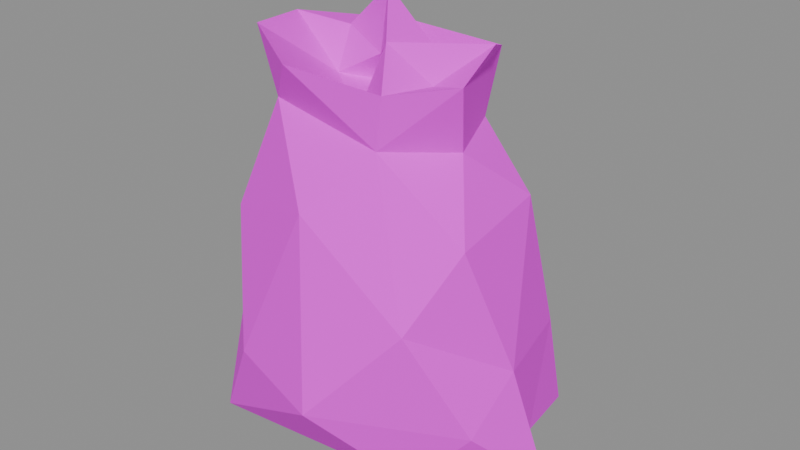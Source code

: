 # Source: item.ore_sack.blend  (saved by Blender 5.2.45; exported with 4.5.12 LTS)
import bpy
from mathutils import Matrix  # noqa: F401  (used for matrix-valued properties, if any)

bpy.ops.wm.read_factory_settings(use_empty=True)
scene = bpy.context.scene
scene.name = 'Scene'

# ---- images (referenced by path relative to the original .blend; pixels are not part of the script)
import os
ASSET_DIR = os.environ.get("B2B_ASSET_DIR", "")  # directory of the original .blend (textures are referenced by path, not embedded)
HERE = os.path.dirname(os.path.abspath(__file__))  # packed textures are extracted next to this script under _unpacked/

def load_image(name, relpath, width, height, colorspace="sRGB"):
    """Load a texture the original file referenced (path relative to the .blend, or extracted next to this script)."""
    p = next((c for c in (os.path.join(HERE, relpath), os.path.join(ASSET_DIR, relpath)) if relpath and os.path.exists(c)), "")
    if p:
        img = bpy.data.images.load(p, check_existing=True)
        img.name = name
    else:  # same state as the original file: an image datablock whose file is absent (Cycles renders it pink)
        img = bpy.data.images.new(name, width, height)
        img.source = "FILE"
        img.filepath = "//" + (relpath or name)
    img.colorspace_settings.name = colorspace
    return img
img_palette_png = load_image('palette.png', 'palette.png', 1024, 1024, 'sRGB')

# ---- materials (node trees are filled in below, after node groups)
mat_palette = bpy.data.materials.new('palette')

# ---- material node trees
mat_palette.use_nodes = True; mat_palette.node_tree.nodes.clear()
_N = mat_palette.node_tree.nodes; _L = mat_palette.node_tree.links
n0 = _N.new('ShaderNodeBsdfPrincipled'); n0.name = 'Principled BSDF'; n0.location = (-200, 100)
n0.inputs[2].default_value = 0.9
n0.inputs[10].default_value = 0.005
n1 = _N.new('ShaderNodeOutputMaterial'); n1.name = 'Material Output'; n1.location = (200, 100)
n2 = _N.new('ShaderNodeTexImage'); n2.name = 'Image Texture'; n2.location = (0, 0)
n2.image = img_palette_png
n2.interpolation = 'Closest'
_L.new(n0.outputs[0], n1.inputs[0])
_L.new(n2.outputs[0], n0.inputs[0])
n1.is_active_output = True

# ---- meshes
me_ore_sack = bpy.data.meshes.new('ore_sack')
me_ore_sack.from_pydata([(-0.175, 0.05668, 0.09794), (-0.1679, -0.04962, 0.1137), (-0.1572, 0.02356, 0.01842), (-0.1461, -0.1014, 0.008689), (-0.1565, 0.01075, 0.2623), (-0.08565, -0.1295, 0.113), (-0.135, 0.07438, 0.2657), (-0.1242, -0.08626, 0.2406), (-0.1244, 0.1072, 0.1691), (-0.1099, 0.1172, 0.02841), (-0.1097, -0.009042, 0.3267), (-0.1254, 0.004981, 0.3612), (-0.1338, -0.0007224, 0.3202), (-0.1334, 0.009054, 0.406), (-0.1196, -0.05574, 0.4109), (-0.05505, 0.055, 0.0), (-0.1269, 0.03245, 0.3312), (-0.06818, -0.006389, 0.3625), (-0.1192, 0.01847, 0.354), (-0.1203, 0.01763, 0.3358), (-0.1191, 0.02329, 0.3226), (-0.1289, 0.01973, 0.3463), (-0.06553, 0.08696, 0.3925), (-0.07706, -0.07517, 0.3564), (-0.1137, 0.009604, 0.3342), (-0.1276, 0.0247, 0.3263), (-0.12, 0.03196, 0.3489), (-0.1191, 0.02587, 0.3304), (-0.1241, 0.06123, 0.308), (-0.04393, -0.09996, 0.4), (-0.1055, 0.02519, 0.3336), (-0.07703, 0.02147, 0.3999), (-0.05379, 0.125, 0.2425), (-0.08682, 0.15, 0.09952), (-0.07635, 0.07148, 0.3236), (0.009325, 0.143, 0.03201), (-0.01255, -0.1194, 0.2782), (-0.006868, 0.0442, 0.3486), (-0.02947, 0.04358, 0.3984), (-0.02191, -0.0001129, 0.3887), (-0.01822, 0.006461, 0.45), (-0.004854, -0.05075, 0.3504), (0.08534, -0.08931, 0.0201), (0.01155, -0.03191, 0.4138), (0.0525, 0.1203, 0.2078), (0.0112, -0.15, 0.09573), (0.04212, -0.07418, 0.385), (0.03391, -0.07186, 0.3328), (0.0004141, 0.09147, 0.3183), (0.02786, 0.0004855, 0.3423), (0.03696, 0.01884, 0.3877), (0.05685, 0.07329, 0.3945), (0.1258, 0.04961, 0.01836), (0.05773, 0.05031, 0.334), (0.09235, -0.1085, 0.1904), (0.06052, -0.02963, 0.3849), (0.09001, 0.01587, 0.4162), (0.08089, -0.0131, 0.3257), (0.09459, -0.03382, 0.3928), (0.116, 0.09107, 0.1236), (0.1085, 0.1318, 0.005227), (0.1087, 0.05314, 0.2704), (0.1182, -0.05758, 0.26), (0.1397, -0.06918, 0.08328), (0.1448, -0.01445, 0.1303), (0.175, 0.004033, 0.008606)], [], [(2, 1, 0), (3, 1, 2), (1, 4, 0), (3, 5, 1), (4, 1, 7), (1, 5, 7), (9, 2, 0), (7, 10, 4), (4, 6, 0), (8, 0, 6), (12, 20, 4), (24, 23, 14), (14, 17, 13), (3, 2, 15), (18, 21, 19), (18, 21, 11), (10, 20, 4), (12, 21, 20), (25, 12, 21), (12, 19, 21), (20, 25, 16), (25, 21, 16), (16, 21, 26), (18, 21, 26), (26, 13, 22), (24, 14, 11), (13, 11, 14), (25, 20, 12), (20, 19, 25), (18, 11, 13), (25, 20, 27), (25, 19, 27), (20, 19, 27), (19, 27, 16), (26, 19, 21), (20, 27, 16), (16, 25, 27), (20, 16, 28), (4, 20, 6), (29, 14, 23), (20, 10, 24), (18, 24, 11), (12, 20, 19), (20, 19, 24), (19, 24, 18), (20, 27, 24), (19, 24, 27), (27, 19, 30), (19, 27, 26), (27, 30, 26), (18, 26, 19), (26, 18, 13), (13, 31, 22), (17, 31, 13), (8, 6, 32), (0, 8, 33), (24, 19, 30), (24, 30, 26), (19, 24, 26), (30, 26, 19), (20, 24, 30), (20, 30, 34), (27, 34, 20), (9, 0, 33), (34, 27, 26), (20, 34, 6), (26, 22, 30), (6, 34, 32), (2, 9, 15), (23, 24, 10), (15, 9, 35), (22, 31, 37), (7, 23, 10), (31, 37, 38), (8, 32, 33), (9, 33, 35), (17, 14, 29), (36, 23, 7), (17, 31, 39), (31, 17, 37), (34, 30, 22), (7, 5, 36), (3, 15, 42), (33, 44, 35), (33, 32, 44), (40, 39, 43), (39, 40, 31), (31, 38, 39), (31, 40, 38), (41, 17, 29), (3, 45, 5), (36, 47, 23), (32, 34, 48), (17, 39, 37), (29, 47, 46), (47, 29, 23), (29, 46, 41), (41, 49, 17), (3, 42, 45), (43, 39, 50), (17, 49, 37), (34, 22, 48), (48, 22, 51), (39, 38, 37), (39, 38, 50), (38, 40, 50), (41, 46, 43), (5, 45, 36), (46, 41, 47), (15, 52, 42), (48, 44, 32), (22, 37, 51), (36, 45, 54), (43, 55, 41), (49, 51, 37), (41, 47, 49), (46, 55, 43), (55, 50, 43), (43, 55, 56), (40, 43, 50), (43, 56, 50), (48, 53, 44), (49, 47, 55), (41, 55, 47), (47, 46, 55), (49, 55, 50), (51, 49, 50), (48, 51, 53), (53, 51, 58), (35, 44, 59), (50, 56, 55), (15, 35, 60), (53, 61, 44), (57, 53, 58), (56, 51, 50), (15, 60, 52), (35, 59, 60), (47, 58, 46), (55, 46, 58), (47, 57, 58), (61, 53, 57), (45, 42, 63), (62, 57, 47), (58, 56, 55), (36, 54, 47), (54, 62, 47), (45, 63, 54), (58, 51, 56), (62, 61, 57), (59, 44, 61), (63, 64, 54), (54, 64, 62), (60, 59, 52), (64, 61, 62), (59, 61, 64), (64, 52, 59), (42, 52, 65), (42, 65, 63), (63, 65, 64), (64, 65, 52), (25, 20, 21)])
_uv = me_ore_sack.uv_layers.new(name='UVMap')
_uv.uv.foreach_set('vector', [0.8125, 0.3889, 0.8125, 0.3889, 0.8125, 0.3889, 0.8125, 0.3889, 0.8125, 0.3889, 0.8125, 0.3889, 0.8125, 0.3889, 0.8125, 0.3889, 0.8125, 0.3889, 0.8125, 0.3889, 0.8125, 0.3889, 0.8125, 0.3889, 0.8125, 0.3889, 0.8125, 0.3889, 0.8125, 0.3889, 0.6875, 0.3889, 0.6875, 0.3889, 0.6875, 0.3889, 0.8125, 0.3889, 0.8125, 0.3889, 0.8125, 0.3889, 0.8125, 0.3889, 0.8125, 0.3889, 0.8125, 0.3889, 0.8125, 0.3889, 0.8125, 0.3889, 0.8125, 0.3889, 0.8125, 0.3889, 0.8125, 0.3889, 0.8125, 0.3889, 0.8125, 0.3889, 0.8125, 0.3889, 0.8125, 0.3889, 0.8125, 0.3889, 0.8125, 0.3889, 0.8125, 0.3889, 0.8125, 0.3889, 0.8125, 0.3889, 0.8125, 0.3889, 0.8125, 0.3889, 0.8125, 0.3889, 0.8125, 0.3889, 0.8125, 0.3889, 0.8125, 0.3889, 0.8125, 0.3889, 0.8125, 0.3889, 0.8125, 0.3889, 0.8125, 0.3889, 0.8125, 0.3889, 0.8125, 0.3889, 0.8125, 0.3889, 0.8125, 0.3889, 0.8125, 0.3889, 0.8125, 0.3889, 0.8125, 0.3889, 0.8125, 0.3889, 0.8125, 0.3889, 0.8125, 0.3889, 0.8125, 0.3889, 0.8125, 0.3889, 0.8125, 0.3889, 0.8125, 0.3889, 0.8125, 0.3889, 0.8125, 0.3889, 0.8125, 0.3889, 0.8125, 0.3889, 0.8125, 0.3889, 0.8125, 0.3889, 0.8125, 0.3889, 0.8125, 0.3889, 0.8125, 0.3889, 0.8125, 0.3889, 0.8125, 0.3889, 0.8125, 0.3889, 0.8125, 0.3889, 0.8125, 0.3889, 0.8125, 0.3889, 0.8125, 0.3889, 0.8125, 0.3889, 0.8125, 0.3889, 0.8125, 0.3889, 0.8125, 0.3889, 0.8125, 0.3889, 0.8125, 0.3889, 0.8125, 0.3889, 0.8125, 0.3889, 0.8125, 0.3889, 0.8125, 0.3889, 0.8125, 0.3889, 0.8125, 0.3889, 0.8125, 0.3889, 0.8125, 0.3889, 0.8125, 0.3889, 0.8125, 0.3889, 0.8125, 0.3889, 0.8125, 0.3889, 0.8125, 0.3889, 0.8125, 0.3889, 0.8125, 0.3889, 0.8125, 0.3889, 0.8125, 0.3889, 0.8125, 0.3889, 0.8125, 0.3889, 0.8125, 0.3889, 0.8125, 0.3889, 0.8125, 0.3889, 0.8125, 0.3889, 0.8125, 0.3889, 0.8125, 0.3889, 0.8125, 0.3889, 0.8125, 0.3889, 0.8125, 0.3889, 0.8125, 0.3889, 0.8125, 0.3889, 0.8125, 0.3889, 0.8125, 0.3889, 0.8125, 0.3889, 0.6875, 0.3889, 0.6875, 0.3889, 0.6875, 0.3889, 0.8125, 0.3889, 0.8125, 0.3889, 0.8125, 0.3889, 0.8125, 0.3889, 0.8125, 0.3889, 0.8125, 0.3889, 0.8125, 0.3889, 0.8125, 0.3889, 0.8125, 0.3889, 0.8125, 0.3889, 0.8125, 0.3889, 0.8125, 0.3889, 0.8125, 0.3889, 0.8125, 0.3889, 0.8125, 0.3889, 0.8125, 0.3889, 0.8125, 0.3889, 0.8125, 0.3889, 0.8125, 0.3889, 0.8125, 0.3889, 0.8125, 0.3889, 0.8125, 0.3889, 0.8125, 0.3889, 0.8125, 0.3889, 0.8125, 0.3889, 0.8125, 0.3889, 0.8125, 0.3889, 0.8125, 0.3889, 0.8125, 0.3889, 0.8125, 0.3889, 0.8125, 0.3889, 0.8125, 0.3889, 0.8125, 0.3889, 0.8125, 0.3889, 0.8125, 0.3889, 0.8125, 0.3889, 0.8125, 0.2778, 0.8125, 0.2778, 0.8125, 0.2778, 0.8125, 0.2778, 0.8125, 0.2778, 0.8125, 0.2778, 0.8125, 0.3889, 0.8125, 0.3889, 0.8125, 0.3889, 0.8125, 0.3889, 0.8125, 0.3889, 0.8125, 0.3889, 0.8125, 0.3889, 0.8125, 0.3889, 0.8125, 0.3889, 0.8125, 0.3889, 0.8125, 0.3889, 0.8125, 0.3889, 0.8125, 0.3889, 0.8125, 0.3889, 0.8125, 0.3889, 0.8125, 0.3889, 0.8125, 0.3889, 0.8125, 0.3889, 0.8125, 0.3889, 0.8125, 0.3889, 0.8125, 0.3889, 0.8125, 0.3889, 0.8125, 0.3889, 0.8125, 0.3889, 0.8125, 0.3889, 0.8125, 0.3889, 0.8125, 0.3889, 0.8125, 0.3889, 0.8125, 0.3889, 0.8125, 0.3889, 0.8125, 0.3889, 0.8125, 0.3889, 0.8125, 0.3889, 0.8125, 0.3889, 0.8125, 0.3889, 0.8125, 0.3889, 0.8125, 0.3889, 0.8125, 0.3889, 0.8125, 0.3889, 0.4375, 0.3889, 0.4375, 0.3889, 0.4375, 0.3889, 0.8125, 0.3889, 0.8125, 0.3889, 0.8125, 0.3889, 0.8125, 0.3889, 0.8125, 0.3889, 0.8125, 0.3889, 0.8125, 0.3889, 0.8125, 0.3889, 0.8125, 0.3889, 0.3125, 0.3889, 0.3125, 0.3889, 0.3125, 0.3889, 0.8125, 0.3889, 0.8125, 0.3889, 0.8125, 0.3889, 0.8125, 0.3889, 0.8125, 0.3889, 0.8125, 0.3889, 0.8125, 0.3889, 0.8125, 0.3889, 0.8125, 0.3889, 0.8125, 0.3889, 0.8125, 0.3889, 0.8125, 0.3889, 0.5625, 0.3889, 0.5625, 0.3889, 0.5625, 0.3889, 0.6875, 0.3889, 0.6875, 0.3889, 0.6875, 0.3889, 0.3125, 0.8333, 0.3125, 0.8333, 0.3125, 0.8333, 0.3125, 0.3889, 0.3125, 0.3889, 0.3125, 0.3889, 0.8125, 0.3889, 0.8125, 0.3889, 0.8125, 0.3889, 0.4375, 0.3889, 0.4375, 0.3889, 0.4375, 0.3889, 0.8125, 0.3889, 0.8125, 0.3889, 0.8125, 0.3889, 0.5625, 0.3889, 0.5625, 0.3889, 0.5625, 0.3889, 0.5625, 0.3889, 0.5625, 0.3889, 0.5625, 0.3889, 0.5625, 0.8333, 0.5625, 0.8333, 0.5625, 0.8333, 0.0625, 0.3889, 0.0625, 0.3889, 0.0625, 0.3889, 0.4375, 0.3889, 0.4375, 0.3889, 0.4375, 0.3889, 0.1875, 0.3889, 0.1875, 0.3889, 0.1875, 0.3889, 0.8125, 0.3889, 0.8125, 0.3889, 0.8125, 0.3889, 0.8125, 0.3889, 0.8125, 0.3889, 0.8125, 0.3889, 0.6875, 0.3889, 0.6875, 0.3889, 0.6875, 0.3889, 0.8125, 0.3889, 0.8125, 0.3889, 0.8125, 0.3889, 0.8125, 0.3889, 0.8125, 0.3889, 0.8125, 0.3889, 0.5625, 0.3889, 0.5625, 0.3889, 0.5625, 0.3889, 0.8125, 0.3889, 0.8125, 0.3889, 0.8125, 0.3889, 0.8125, 0.8333, 0.8125, 0.8333, 0.8125, 0.8333, 0.3125, 0.3889, 0.3125, 0.3889, 0.3125, 0.3889, 0.6875, 0.3889, 0.6875, 0.3889, 0.6875, 0.3889, 0.6875, 0.8333, 0.6875, 0.8333, 0.6875, 0.8333, 0.3125, 0.3889, 0.3125, 0.3889, 0.3125, 0.3889, 0.3125, 0.3889, 0.3125, 0.3889, 0.3125, 0.3889, 0.3125, 0.3889, 0.3125, 0.3889, 0.3125, 0.3889, 0.6875, 0.8333, 0.6875, 0.8333, 0.6875, 0.8333, 0.4375, 0.3889, 0.4375, 0.3889, 0.4375, 0.3889, 0.5625, 0.8333, 0.5625, 0.8333, 0.5625, 0.8333, 0.5625, 0.3889, 0.5625, 0.3889, 0.5625, 0.3889, 0.6875, 0.3889, 0.6875, 0.3889, 0.6875, 0.3889, 0.8125, 0.3889, 0.8125, 0.3889, 0.8125, 0.3889, 0.8125, 0.3889, 0.8125, 0.3889, 0.8125, 0.3889, 0.4375, 0.3889, 0.4375, 0.3889, 0.4375, 0.3889, 0.6875, 0.8333, 0.6875, 0.8333, 0.6875, 0.8333, 0.8125, 0.3889, 0.8125, 0.3889, 0.8125, 0.3889, 0.6875, 0.2778, 0.6875, 0.2778, 0.6875, 0.2778, 0.6875, 0.3889, 0.6875, 0.3889, 0.6875, 0.3889, 0.6875, 0.3889, 0.6875, 0.3889, 0.6875, 0.3889, 0.5625, 0.8333, 0.5625, 0.8333, 0.5625, 0.8333, 0.6875, 0.8333, 0.6875, 0.8333, 0.6875, 0.8333, 0.6875, 0.8333, 0.6875, 0.8333, 0.6875, 0.8333, 0.5625, 0.8333, 0.5625, 0.8333, 0.5625, 0.8333, 0.8125, 0.8333, 0.8125, 0.8333, 0.8125, 0.8333, 0.8125, 0.3889, 0.8125, 0.3889, 0.8125, 0.3889, 0.6875, 0.3889, 0.6875, 0.3889, 0.6875, 0.3889, 0.8125, 0.3889, 0.8125, 0.3889, 0.8125, 0.3889, 0.5625, 0.8333, 0.5625, 0.8333, 0.5625, 0.8333, 0.5625, 0.3889, 0.5625, 0.3889, 0.5625, 0.3889, 0.5625, 0.3889, 0.5625, 0.3889, 0.5625, 0.3889, 0.8125, 0.2778, 0.8125, 0.2778, 0.8125, 0.2778, 0.5625, 0.3889, 0.5625, 0.3889, 0.5625, 0.3889, 0.4375, 0.3889, 0.4375, 0.3889, 0.4375, 0.3889, 0.0625, 0.3889, 0.0625, 0.3889, 0.0625, 0.3889, 0.8125, 0.3889, 0.8125, 0.3889, 0.8125, 0.3889, 0.8125, 0.2778, 0.8125, 0.2778, 0.8125, 0.2778, 0.5625, 0.3889, 0.5625, 0.3889, 0.5625, 0.3889, 0.4375, 0.8333, 0.4375, 0.8333, 0.4375, 0.8333, 0.8125, 0.3889, 0.8125, 0.3889, 0.8125, 0.3889, 0.8125, 0.3889, 0.8125, 0.3889, 0.8125, 0.3889, 0.3125, 0.3889, 0.3125, 0.3889, 0.3125, 0.3889, 0.4375, 0.8333, 0.4375, 0.8333, 0.4375, 0.8333, 0.5625, 0.3889, 0.5625, 0.3889, 0.5625, 0.3889, 0.5625, 0.3889, 0.5625, 0.3889, 0.5625, 0.3889, 0.4375, 0.3889, 0.4375, 0.3889, 0.4375, 0.3889, 0.5625, 0.3889, 0.5625, 0.3889, 0.5625, 0.3889, 0.5625, 0.3889, 0.5625, 0.3889, 0.5625, 0.3889, 0.8125, 0.2778, 0.8125, 0.2778, 0.8125, 0.2778, 0.5625, 0.3889, 0.5625, 0.3889, 0.5625, 0.3889, 0.8125, 0.8333, 0.8125, 0.8333, 0.8125, 0.8333, 0.5625, 0.3889, 0.5625, 0.3889, 0.5625, 0.3889, 0.3125, 0.3889, 0.3125, 0.3889, 0.3125, 0.3889, 0.3125, 0.3889, 0.3125, 0.3889, 0.3125, 0.3889, 0.5625, 0.3889, 0.5625, 0.3889, 0.5625, 0.3889, 0.6875, 0.3889, 0.6875, 0.3889, 0.6875, 0.3889, 0.8125, 0.3889, 0.8125, 0.3889, 0.8125, 0.3889, 0.5625, 0.3889, 0.5625, 0.3889, 0.5625, 0.3889, 0.6875, 0.3889, 0.6875, 0.3889, 0.6875, 0.3889, 0.6875, 0.3889, 0.6875, 0.3889, 0.6875, 0.3889, 0.8125, 0.3889, 0.8125, 0.3889, 0.8125, 0.3889, 0.5625, 0.3889, 0.5625, 0.3889, 0.5625, 0.3889, 0.8125, 0.3889, 0.8125, 0.3889, 0.8125, 0.3889, 0.8125, 0.3889, 0.8125, 0.3889, 0.8125, 0.3889, 0.8125, 0.3889, 0.8125, 0.3889, 0.8125, 0.3889])
me_ore_sack.materials.append(mat_palette)
me_ore_sack.update()

# ---- objects
ob_ore_sack = bpy.data.objects.new('ore_sack', me_ore_sack)

# ---- transforms, parenting, visibility, modifiers, constraints
ob_ore_sack.location = (0.0, -0.0, 0.0)

# ---- collection membership
scene.collection.objects.link(ob_ore_sack)

# ---- scene / render settings (as saved in the file)
scene.frame_start = 1; scene.frame_end = 250; scene.frame_set(1)
scene.render.engine = 'BLENDER_EEVEE_NEXT'
scene.render.bake_bias = 0.0
scene.render.bake_samples = 0
scene.render.compositor_device = 'GPU'
scene.eevee.use_volume_custom_range = False
scene.eevee.fast_gi_thickness_near = 0.1
scene.eevee.fast_gi_thickness_far = 0.0
scene.eevee.ray_tracing_options.screen_trace_thickness = 0.1
bpy.context.view_layer.update()

# ---- added for rendering (the .blend has no active camera and no usable light): camera, sun + grey world if the file has none
cam_auto = bpy.data.cameras.new('AutoCamera')
cam_auto.lens = 50.0
cam_auto.sensor_width = 36.0
cam_auto.clip_end = 1000.0
ob_auto_camera = bpy.data.objects.new('AutoCamera', cam_auto)
scene.collection.objects.link(ob_auto_camera)
ob_auto_camera.location = (0.596034, -0.715241, 0.701827)
ob_auto_camera.rotation_euler = (1.09748, -7.21219e-08, 0.694738)
scene.camera = ob_auto_camera
light_auto_sun = bpy.data.lights.new('AutoSun', 'SUN')
light_auto_sun.energy = 3.0
light_auto_sun.angle = 0.0523599
ob_auto_sun = bpy.data.objects.new('AutoSun', light_auto_sun)
scene.collection.objects.link(ob_auto_sun)
ob_auto_sun.rotation_euler = (0.872665, 0.174533, 0.523599)
if scene.world is None:
    world_auto = bpy.data.worlds.new('AutoWorld')
    world_auto.color = (0.3, 0.3, 0.3)
    scene.world = world_auto
bpy.context.view_layer.update()
